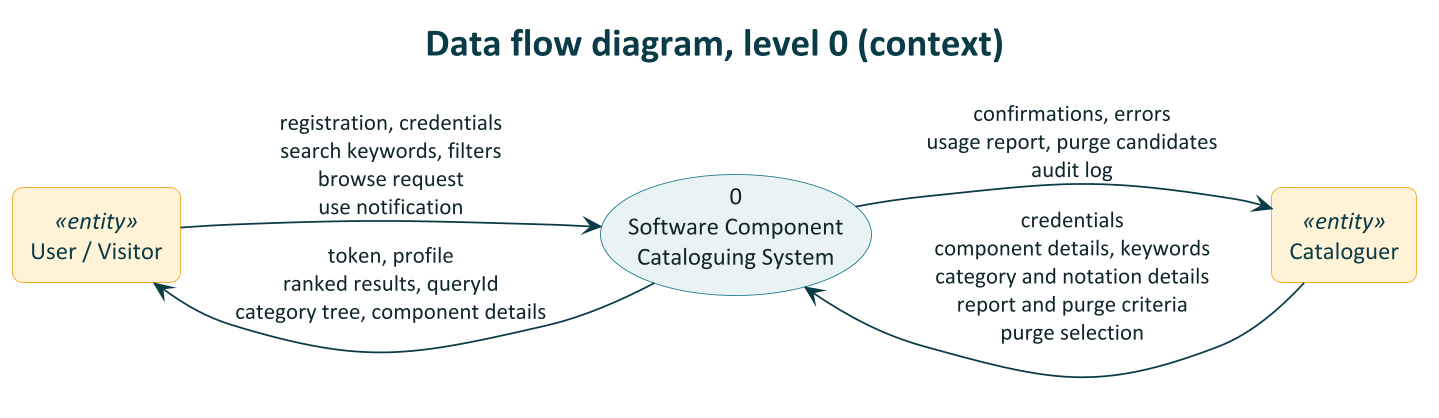

The diagram above was rendered by PlantUML. Its source (embedded in the PNG):
@startuml dfd-level0
!include sccs-theme.puml
title Data flow diagram, level 0 (context)
left to right direction
skinparam rectangle<<entity>> {
  BackgroundColor #FFF3D6
  BorderColor #F4A62A
}
skinparam usecase {
  BackgroundColor #E8F3F2
  BorderColor #1F7A8C
}
rectangle "User / Visitor" as U <<entity>>
rectangle "Cataloguer" as C <<entity>>
usecase "0\nSoftware Component\nCataloguing System" as P0

U --> P0 : registration, credentials\nsearch keywords, filters\nbrowse request\nuse notification
P0 --> U : token, profile\nranked results, queryId\ncategory tree, component details
C --> P0 : credentials\ncomponent details, keywords\ncategory and notation details\nreport and purge criteria\npurge selection
P0 --> C : confirmations, errors\nusage report, purge candidates\naudit log
@enduml